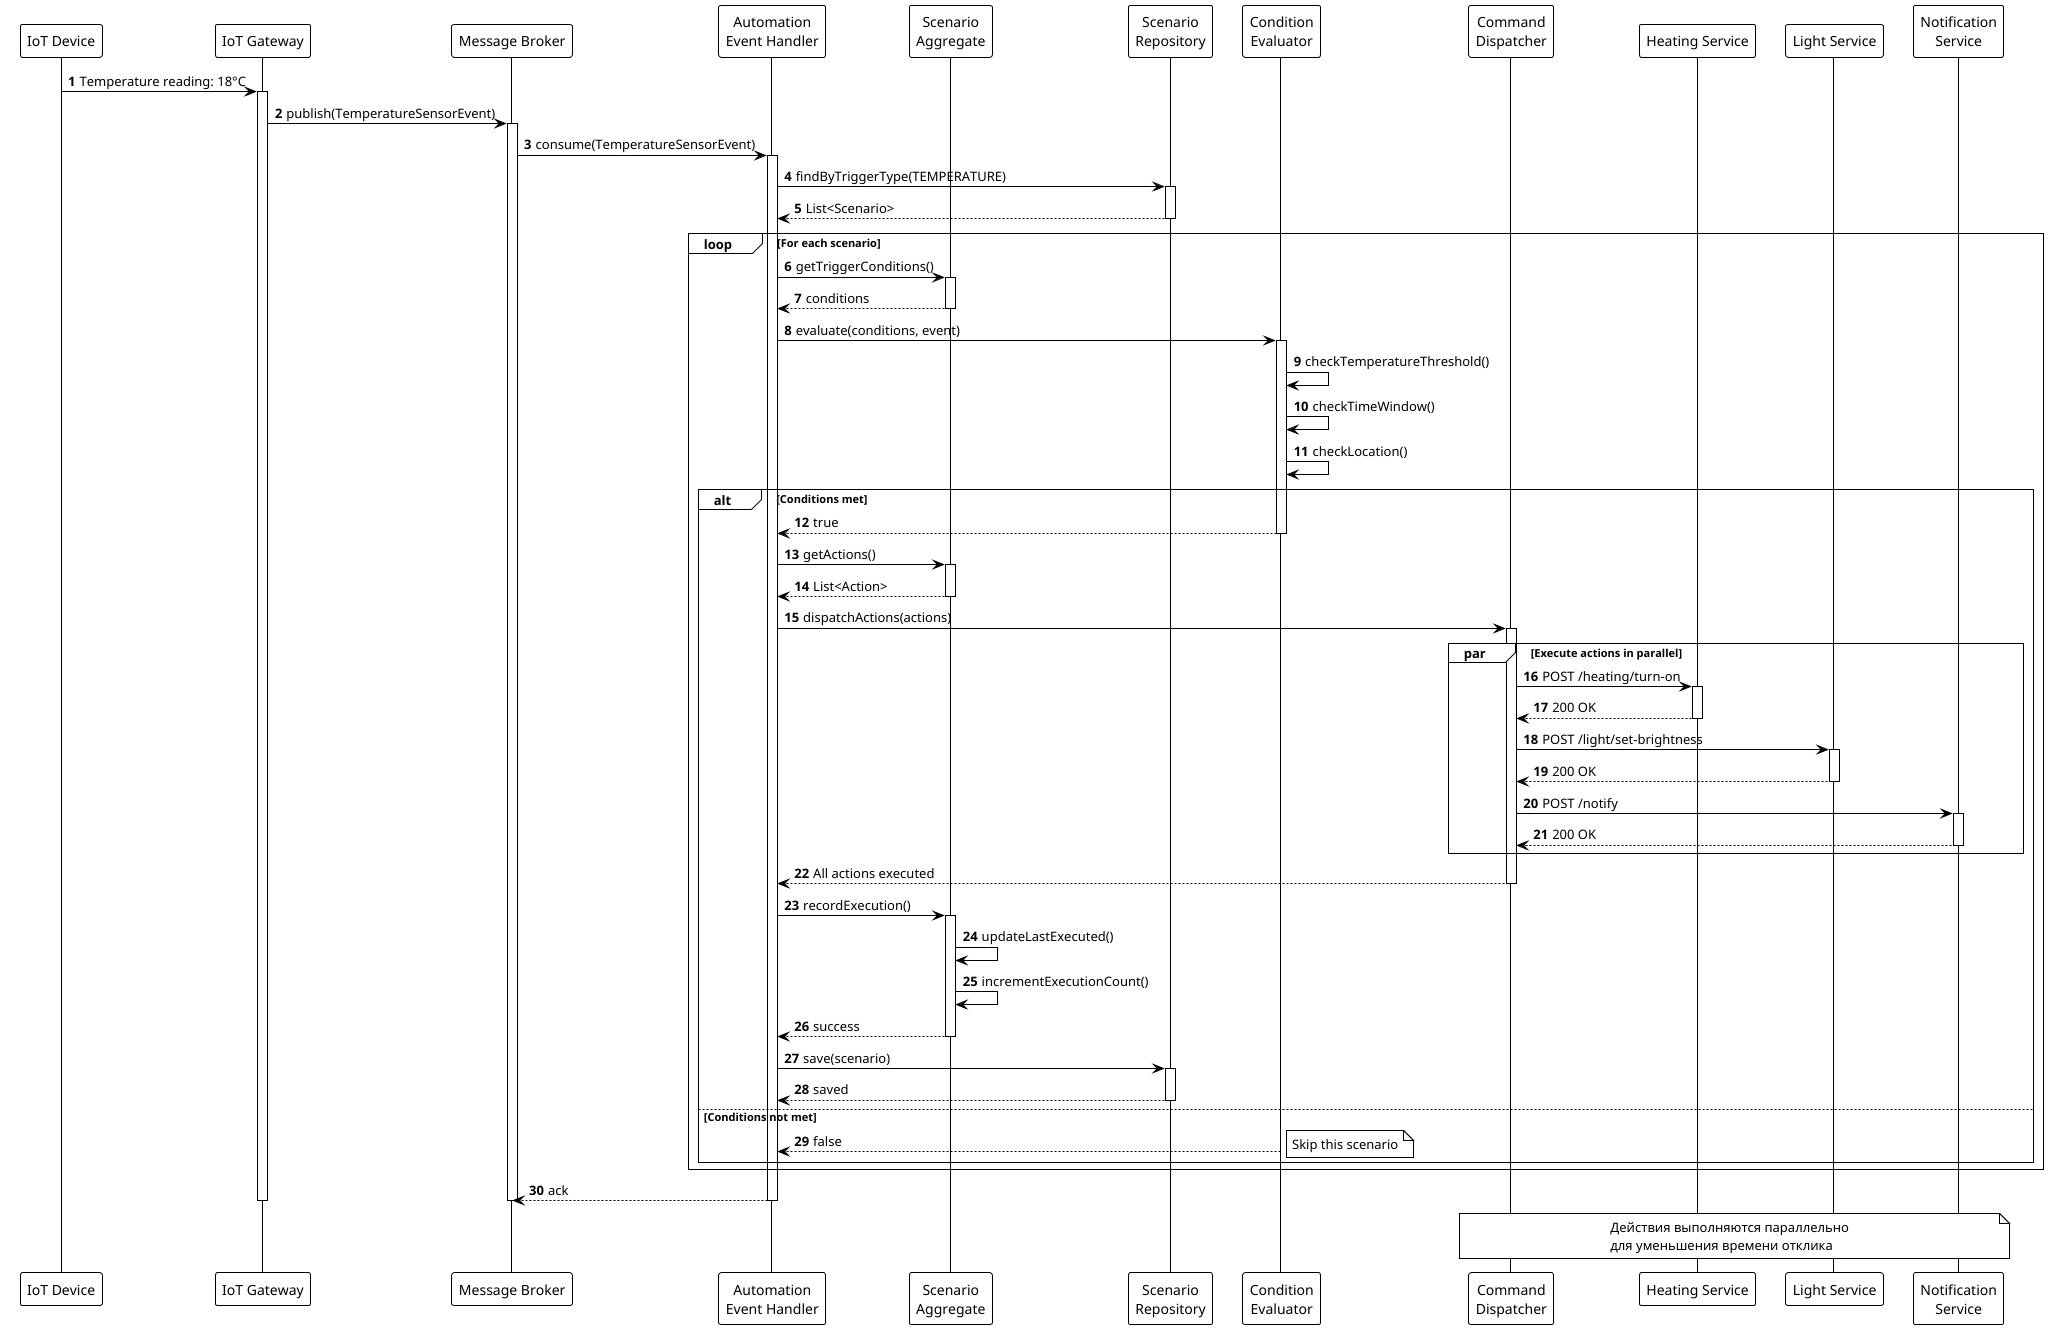

The diagram above was rendered by PlantUML. Its source (embedded in the PNG):
@startuml Automation_Scenario_Execution_Sequence
!theme plain
autonumber

participant "IoT Device" as Device
participant "IoT Gateway" as IoTGW
participant "Message Broker" as Broker
participant "Automation\nEvent Handler" as EventHandler
participant "Scenario\nAggregate" as Scenario
participant "Scenario\nRepository" as ScenarioRepo
participant "Condition\nEvaluator" as Evaluator
participant "Command\nDispatcher" as Dispatcher
participant "Heating Service" as Heating
participant "Light Service" as Light
participant "Notification\nService" as Notification

Device -> IoTGW: Temperature reading: 18°C
activate IoTGW

IoTGW -> Broker: publish(TemperatureSensorEvent)
activate Broker

Broker -> EventHandler: consume(TemperatureSensorEvent)
activate EventHandler

EventHandler -> ScenarioRepo: findByTriggerType(TEMPERATURE)
activate ScenarioRepo
ScenarioRepo --> EventHandler: List<Scenario>
deactivate ScenarioRepo

loop For each scenario
    EventHandler -> Scenario: getTriggerConditions()
    activate Scenario
    Scenario --> EventHandler: conditions
    deactivate Scenario

    EventHandler -> Evaluator: evaluate(conditions, event)
    activate Evaluator

    Evaluator -> Evaluator: checkTemperatureThreshold()
    Evaluator -> Evaluator: checkTimeWindow()
    Evaluator -> Evaluator: checkLocation()

    alt Conditions met
        Evaluator --> EventHandler: true
        deactivate Evaluator

        EventHandler -> Scenario: getActions()
        activate Scenario
        Scenario --> EventHandler: List<Action>
        deactivate Scenario

        EventHandler -> Dispatcher: dispatchActions(actions)
        activate Dispatcher

        par Execute actions in parallel
            Dispatcher -> Heating: POST /heating/turn-on
            activate Heating
            Heating --> Dispatcher: 200 OK
            deactivate Heating

            Dispatcher -> Light: POST /light/set-brightness
            activate Light
            Light --> Dispatcher: 200 OK
            deactivate Light

            Dispatcher -> Notification: POST /notify
            activate Notification
            Notification --> Dispatcher: 200 OK
            deactivate Notification
        end

        Dispatcher --> EventHandler: All actions executed
        deactivate Dispatcher

        EventHandler -> Scenario: recordExecution()
        activate Scenario
        Scenario -> Scenario: updateLastExecuted()
        Scenario -> Scenario: incrementExecutionCount()
        Scenario --> EventHandler: success
        deactivate Scenario

        EventHandler -> ScenarioRepo: save(scenario)
        activate ScenarioRepo
        ScenarioRepo --> EventHandler: saved
        deactivate ScenarioRepo

    else Conditions not met
        Evaluator --> EventHandler: false
        deactivate Evaluator
        note right: Skip this scenario
    end
end

EventHandler --> Broker: ack
deactivate EventHandler
deactivate Broker
deactivate IoTGW

note over Dispatcher, Notification
    Действия выполняются параллельно
    для уменьшения времени отклика
end note

@enduml